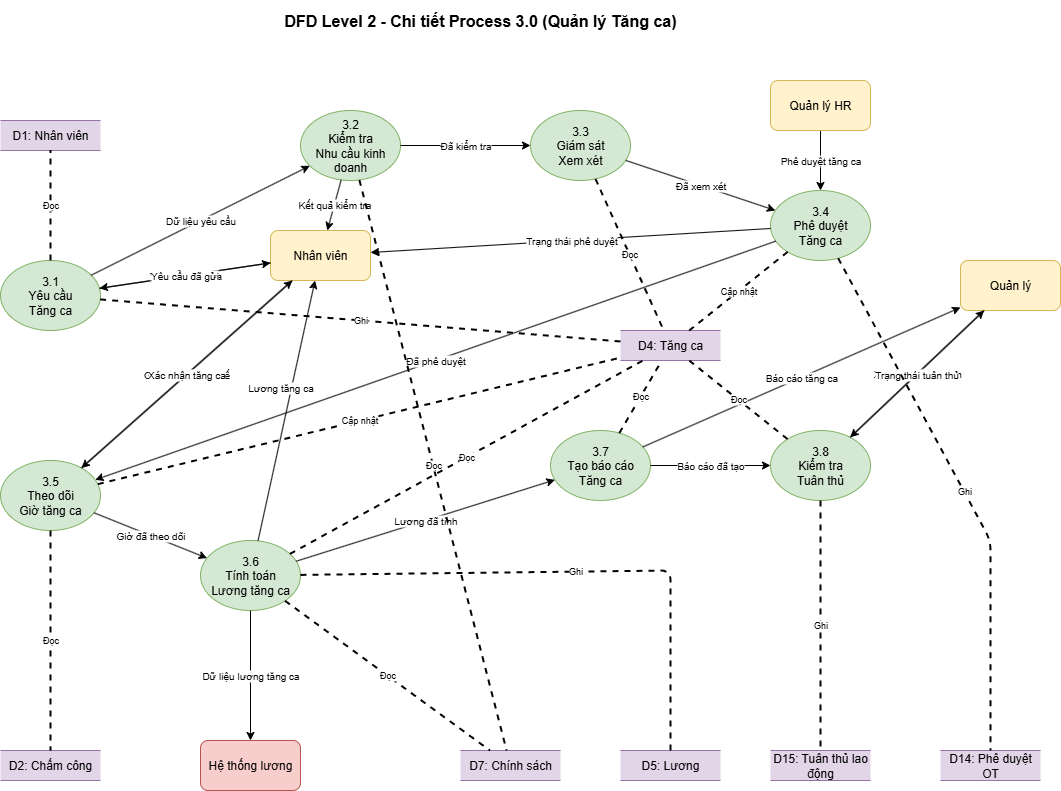

The diagram above was exported from draw.io. Its source (the exported page's mxGraphModel, read from the mxfile embedded in the PNG):
<mxGraphModel dx="1426" dy="1775" grid="1" gridSize="10" guides="1" tooltips="1" connect="1" arrows="1" fold="1" page="1" pageScale="1" pageWidth="1400" pageHeight="900" math="0" shadow="0">
  <root>
    <mxCell id="0" />
    <mxCell id="1" parent="0" />
    <mxCell id="title5" value="DFD Level 2 - Chi tiết Process 3.0 (Quản lý Tăng ca)" style="text;html=1;strokeColor=none;fillColor=none;align=center;verticalAlign=middle;whiteSpace=wrap;rounded=0;fontSize=16;fontStyle=1;" parent="1" vertex="1">
      <mxGeometry x="410" y="-70" width="500" height="40" as="geometry" />
    </mxCell>
    <mxCell id="employee5" value="Nhân viên" style="rounded=1;whiteSpace=wrap;html=1;fillColor=#fff2cc;strokeColor=#d6b656;" parent="1" vertex="1">
      <mxGeometry x="450" y="160" width="100" height="50" as="geometry" />
    </mxCell>
    <mxCell id="manager5" value="Quản lý" style="rounded=1;whiteSpace=wrap;html=1;fillColor=#fff2cc;strokeColor=#d6b656;" parent="1" vertex="1">
      <mxGeometry x="1140" y="190" width="100" height="50" as="geometry" />
    </mxCell>
    <mxCell id="payroll5" value="Hệ thống lương" style="rounded=1;whiteSpace=wrap;html=1;fillColor=#f8cecc;strokeColor=#b85450;" parent="1" vertex="1">
      <mxGeometry x="380" y="670" width="100" height="50" as="geometry" />
    </mxCell>
    <mxCell id="p31" value="3.1&lt;br&gt;Yêu cầu&lt;br&gt;Tăng ca" style="ellipse;whiteSpace=wrap;html=1;fillColor=#d5e8d4;strokeColor=#82b366;" parent="1" vertex="1">
      <mxGeometry x="180" y="190" width="100" height="70" as="geometry" />
    </mxCell>
    <mxCell id="p32" value="3.2&lt;br&gt;Kiểm tra&lt;br&gt;Nhu cầu kinh doanh" style="ellipse;whiteSpace=wrap;html=1;fillColor=#d5e8d4;strokeColor=#82b366;" parent="1" vertex="1">
      <mxGeometry x="480" y="40" width="100" height="70" as="geometry" />
    </mxCell>
    <mxCell id="p33" value="3.3&lt;br&gt;Giám sát&lt;br&gt;Xem xét" style="ellipse;whiteSpace=wrap;html=1;fillColor=#d5e8d4;strokeColor=#82b366;" parent="1" vertex="1">
      <mxGeometry x="710" y="40" width="100" height="70" as="geometry" />
    </mxCell>
    <mxCell id="p34" value="3.4&lt;br&gt;Phê duyệt&lt;br&gt;Tăng ca" style="ellipse;whiteSpace=wrap;html=1;fillColor=#d5e8d4;strokeColor=#82b366;" parent="1" vertex="1">
      <mxGeometry x="950" y="120" width="100" height="70" as="geometry" />
    </mxCell>
    <mxCell id="p35" value="3.5&lt;br&gt;Theo dõi&lt;br&gt;Giờ tăng ca" style="ellipse;whiteSpace=wrap;html=1;fillColor=#d5e8d4;strokeColor=#82b366;" parent="1" vertex="1">
      <mxGeometry x="180" y="390" width="100" height="70" as="geometry" />
    </mxCell>
    <mxCell id="p36" value="3.6&lt;br&gt;Tính toán&lt;br&gt;Lương tăng ca" style="ellipse;whiteSpace=wrap;html=1;fillColor=#d5e8d4;strokeColor=#82b366;" parent="1" vertex="1">
      <mxGeometry x="380" y="470" width="100" height="70" as="geometry" />
    </mxCell>
    <mxCell id="p37" value="3.7&lt;br&gt;Tạo báo cáo&lt;br&gt;Tăng ca" style="ellipse;whiteSpace=wrap;html=1;fillColor=#d5e8d4;strokeColor=#82b366;" parent="1" vertex="1">
      <mxGeometry x="730" y="360" width="100" height="70" as="geometry" />
    </mxCell>
    <mxCell id="p38" value="3.8&lt;br&gt;Kiểm tra&lt;br&gt;Tuân thủ" style="ellipse;whiteSpace=wrap;html=1;fillColor=#d5e8d4;strokeColor=#82b366;" parent="1" vertex="1">
      <mxGeometry x="950" y="360" width="100" height="70" as="geometry" />
    </mxCell>
    <mxCell id="d1_5" value="D1: Nhân viên" style="shape=partialRectangle;whiteSpace=wrap;html=1;left=0;right=0;fillColor=#e1d5e7;strokeColor=#9673a6;" parent="1" vertex="1">
      <mxGeometry x="180" y="50" width="100" height="30" as="geometry" />
    </mxCell>
    <mxCell id="d2_5" value="D2: Chấm công" style="shape=partialRectangle;whiteSpace=wrap;html=1;left=0;right=0;fillColor=#e1d5e7;strokeColor=#9673a6;" parent="1" vertex="1">
      <mxGeometry x="180" y="680" width="100" height="30" as="geometry" />
    </mxCell>
    <mxCell id="d4_5" value="D4: Tăng ca" style="shape=partialRectangle;whiteSpace=wrap;html=1;left=0;right=0;fillColor=#e1d5e7;strokeColor=#9673a6;" parent="1" vertex="1">
      <mxGeometry x="800" y="260" width="100" height="30" as="geometry" />
    </mxCell>
    <mxCell id="d7_5" value="D7: Chính sách" style="shape=partialRectangle;whiteSpace=wrap;html=1;left=0;right=0;fillColor=#e1d5e7;strokeColor=#9673a6;" parent="1" vertex="1">
      <mxGeometry x="640" y="680" width="100" height="30" as="geometry" />
    </mxCell>
    <mxCell id="d5_5" value="D5: Lương" style="shape=partialRectangle;whiteSpace=wrap;html=1;left=0;right=0;fillColor=#e1d5e7;strokeColor=#9673a6;" parent="1" vertex="1">
      <mxGeometry x="800" y="680" width="100" height="30" as="geometry" />
    </mxCell>
    <mxCell id="d14_5" value="D14: Phê duyệt OT" style="shape=partialRectangle;whiteSpace=wrap;html=1;left=0;right=0;fillColor=#e1d5e7;strokeColor=#9673a6;" parent="1" vertex="1">
      <mxGeometry x="1120" y="680" width="100" height="30" as="geometry" />
    </mxCell>
    <mxCell id="d15_5" value="D15: Tuân thủ lao động" style="shape=partialRectangle;whiteSpace=wrap;html=1;left=0;right=0;fillColor=#e1d5e7;strokeColor=#9673a6;" parent="1" vertex="1">
      <mxGeometry x="950" y="680" width="100" height="30" as="geometry" />
    </mxCell>
    <mxCell id="flow91" value="Yêu cầu tăng ca" style="endArrow=classic;html=1;fontSize=10;" parent="1" source="employee5" target="p31" edge="1">
      <mxGeometry width="50" height="50" relative="1" as="geometry">
        <mxPoint x="190" y="200" as="sourcePoint" />
        <mxPoint x="300" y="180" as="targetPoint" />
      </mxGeometry>
    </mxCell>
    <mxCell id="flow92" value="Dữ liệu yêu cầu" style="endArrow=classic;html=1;fontSize=10;" parent="1" source="p31" target="p32" edge="1">
      <mxGeometry width="50" height="50" relative="1" as="geometry">
        <mxPoint x="400" y="185" as="sourcePoint" />
        <mxPoint x="700" y="185" as="targetPoint" />
      </mxGeometry>
    </mxCell>
    <mxCell id="flow93" value="Đã kiểm tra" style="endArrow=classic;html=1;fontSize=10;" parent="1" source="p32" target="p33" edge="1">
      <mxGeometry width="50" height="50" relative="1" as="geometry">
        <mxPoint x="600" y="185" as="sourcePoint" />
        <mxPoint x="800" y="185" as="targetPoint" />
      </mxGeometry>
    </mxCell>
    <mxCell id="flow94" value="Đã xem xét" style="endArrow=classic;html=1;fontSize=10;" parent="1" source="p33" target="p34" edge="1">
      <mxGeometry width="50" height="50" relative="1" as="geometry">
        <mxPoint x="800" y="185" as="sourcePoint" />
        <mxPoint x="900" y="185" as="targetPoint" />
      </mxGeometry>
    </mxCell>
    <mxCell id="flow95" value="Đã phê duyệt" style="endArrow=classic;html=1;fontSize=10;" parent="1" source="p34" target="p35" edge="1">
      <mxGeometry width="50" height="50" relative="1" as="geometry">
        <mxPoint x="950" y="220" as="sourcePoint" />
        <mxPoint x="350" y="350" as="targetPoint" />
      </mxGeometry>
    </mxCell>
    <mxCell id="flow96" value="Giờ đã theo dõi" style="endArrow=classic;html=1;fontSize=10;" parent="1" source="p35" target="p36" edge="1">
      <mxGeometry width="50" height="50" relative="1" as="geometry">
        <mxPoint x="400" y="385" as="sourcePoint" />
        <mxPoint x="550" y="385" as="targetPoint" />
      </mxGeometry>
    </mxCell>
    <mxCell id="flow97" value="Lương đã tính" style="endArrow=classic;html=1;fontSize=10;" parent="1" source="p36" target="p37" edge="1">
      <mxGeometry width="50" height="50" relative="1" as="geometry">
        <mxPoint x="600" y="385" as="sourcePoint" />
        <mxPoint x="700" y="385" as="targetPoint" />
      </mxGeometry>
    </mxCell>
    <mxCell id="flow98" value="Báo cáo đã tạo" style="endArrow=classic;html=1;fontSize=10;" parent="1" source="p37" target="p38" edge="1">
      <mxGeometry width="50" height="50" relative="1" as="geometry">
        <mxPoint x="800" y="385" as="sourcePoint" />
        <mxPoint x="900" y="385" as="targetPoint" />
      </mxGeometry>
    </mxCell>
    <mxCell id="flow99" value="Giờ tăng ca thực tế" style="endArrow=classic;html=1;fontSize=10;" parent="1" source="employee5" target="p35" edge="1">
      <mxGeometry width="50" height="50" relative="1" as="geometry">
        <mxPoint x="180" y="220" as="sourcePoint" />
        <mxPoint x="320" y="370" as="targetPoint" />
      </mxGeometry>
    </mxCell>
    <mxCell id="flow101" value="Phê duyệt tăng ca" style="endArrow=classic;html=1;fontSize=10;" parent="1" source="YriQk-0LTPMJDUiLfNCv-1" target="p34" edge="1">
      <mxGeometry width="50" height="50" relative="1" as="geometry">
        <mxPoint x="1080" y="60" as="sourcePoint" />
        <mxPoint x="920" y="220" as="targetPoint" />
      </mxGeometry>
    </mxCell>
    <mxCell id="flow102" value="Xem xét chính sách" style="endArrow=classic;html=1;fontSize=10;" parent="1" source="manager5" target="p38" edge="1">
      <mxGeometry width="50" height="50" relative="1" as="geometry">
        <mxPoint x="1220" y="220" as="sourcePoint" />
        <mxPoint x="920" y="420" as="targetPoint" />
      </mxGeometry>
    </mxCell>
    <mxCell id="flow103" value="Dữ liệu lương tăng ca" style="endArrow=classic;html=1;fontSize=10;" parent="1" source="p36" target="payroll5" edge="1">
      <mxGeometry width="50" height="50" relative="1" as="geometry">
        <mxPoint x="620" y="460" as="sourcePoint" />
        <mxPoint x="1220" y="420" as="targetPoint" />
      </mxGeometry>
    </mxCell>
    <mxCell id="flow104" value="Yêu cầu đã gửi" style="endArrow=classic;html=1;fontSize=10;" parent="1" source="p31" target="employee5" edge="1">
      <mxGeometry width="50" height="50" relative="1" as="geometry">
        <mxPoint x="300" y="170" as="sourcePoint" />
        <mxPoint x="180" y="210" as="targetPoint" />
      </mxGeometry>
    </mxCell>
    <mxCell id="flow105" value="Kết quả kiểm tra" style="endArrow=classic;html=1;fontSize=10;" parent="1" source="p32" target="employee5" edge="1">
      <mxGeometry width="50" height="50" relative="1" as="geometry">
        <mxPoint x="500" y="170" as="sourcePoint" />
        <mxPoint x="180" y="190" as="targetPoint" />
      </mxGeometry>
    </mxCell>
    <mxCell id="flow107" value="Trạng thái phê duyệt" style="endArrow=classic;html=1;fontSize=10;" parent="1" source="p34" target="employee5" edge="1">
      <mxGeometry width="50" height="50" relative="1" as="geometry">
        <mxPoint x="900" y="170" as="sourcePoint" />
        <mxPoint x="180" y="180" as="targetPoint" />
      </mxGeometry>
    </mxCell>
    <mxCell id="flow108" value="Xác nhận tăng ca" style="endArrow=classic;html=1;fontSize=10;" parent="1" source="p35" target="employee5" edge="1">
      <mxGeometry width="50" height="50" relative="1" as="geometry">
        <mxPoint x="300" y="360" as="sourcePoint" />
        <mxPoint x="180" y="240" as="targetPoint" />
      </mxGeometry>
    </mxCell>
    <mxCell id="flow109" value="Lương tăng ca" style="endArrow=classic;html=1;fontSize=10;" parent="1" source="p36" target="employee5" edge="1">
      <mxGeometry x="0.1633" y="11" width="50" height="50" relative="1" as="geometry">
        <mxPoint x="500" y="360" as="sourcePoint" />
        <mxPoint x="180" y="260" as="targetPoint" />
        <mxPoint as="offset" />
      </mxGeometry>
    </mxCell>
    <mxCell id="flow110" value="Báo cáo tăng ca" style="endArrow=classic;html=1;fontSize=10;" parent="1" source="p37" target="manager5" edge="1">
      <mxGeometry width="50" height="50" relative="1" as="geometry">
        <mxPoint x="800" y="360" as="sourcePoint" />
        <mxPoint x="1220" y="240" as="targetPoint" />
      </mxGeometry>
    </mxCell>
    <mxCell id="flow111" value="Trạng thái tuân thủ" style="endArrow=classic;html=1;fontSize=10;" parent="1" source="p38" target="manager5" edge="1">
      <mxGeometry width="50" height="50" relative="1" as="geometry">
        <mxPoint x="900" y="360" as="sourcePoint" />
        <mxPoint x="1220" y="260" as="targetPoint" />
      </mxGeometry>
    </mxCell>
    <mxCell id="ds61" value="Đọc" style="endArrow=none;dashed=1;html=1;strokeWidth=2;fontSize=9;" parent="1" source="p31" target="d1_5" edge="1">
      <mxGeometry width="50" height="50" relative="1" as="geometry">
        <mxPoint x="350" y="220" as="sourcePoint" />
        <mxPoint x="350" y="600" as="targetPoint" />
      </mxGeometry>
    </mxCell>
    <mxCell id="ds62" value="Ghi" style="endArrow=none;dashed=1;html=1;strokeWidth=2;fontSize=9;" parent="1" source="p31" target="d4_5" edge="1">
      <mxGeometry width="50" height="50" relative="1" as="geometry">
        <mxPoint x="370" y="220" as="sourcePoint" />
        <mxPoint x="750" y="600" as="targetPoint" />
      </mxGeometry>
    </mxCell>
    <mxCell id="ds63" value="Đọc" style="endArrow=none;dashed=1;html=1;strokeWidth=2;fontSize=9;" parent="1" source="p32" target="d7_5" edge="1">
      <mxGeometry width="50" height="50" relative="1" as="geometry">
        <mxPoint x="550" y="220" as="sourcePoint" />
        <mxPoint x="950" y="600" as="targetPoint" />
      </mxGeometry>
    </mxCell>
    <mxCell id="ds64" value="Đọc" style="endArrow=none;dashed=1;html=1;strokeWidth=2;fontSize=9;" parent="1" source="p33" target="d4_5" edge="1">
      <mxGeometry width="50" height="50" relative="1" as="geometry">
        <mxPoint x="750" y="220" as="sourcePoint" />
        <mxPoint x="750" y="600" as="targetPoint" />
      </mxGeometry>
    </mxCell>
    <mxCell id="ds65" value="Cập nhật" style="endArrow=none;dashed=1;html=1;strokeWidth=2;fontSize=9;" parent="1" source="p34" target="d4_5" edge="1">
      <mxGeometry width="50" height="50" relative="1" as="geometry">
        <mxPoint x="950" y="220" as="sourcePoint" />
        <mxPoint x="770" y="600" as="targetPoint" />
      </mxGeometry>
    </mxCell>
    <mxCell id="ds66" value="Ghi" style="endArrow=none;dashed=1;html=1;strokeWidth=2;fontSize=9;" parent="1" source="p34" target="d14_5" edge="1">
      <mxGeometry width="50" height="50" relative="1" as="geometry">
        <mxPoint x="970" y="220" as="sourcePoint" />
        <mxPoint x="1350" y="600" as="targetPoint" />
        <Array as="points">
          <mxPoint x="1170" y="470" />
        </Array>
      </mxGeometry>
    </mxCell>
    <mxCell id="ds67" value="Đọc" style="endArrow=none;dashed=1;html=1;strokeWidth=2;fontSize=9;" parent="1" source="p35" target="d2_5" edge="1">
      <mxGeometry width="50" height="50" relative="1" as="geometry">
        <mxPoint x="350" y="420" as="sourcePoint" />
        <mxPoint x="550" y="600" as="targetPoint" />
      </mxGeometry>
    </mxCell>
    <mxCell id="ds68" value="Cập nhật" style="endArrow=none;dashed=1;html=1;strokeWidth=2;fontSize=9;" parent="1" source="p35" target="d4_5" edge="1">
      <mxGeometry width="50" height="50" relative="1" as="geometry">
        <mxPoint x="370" y="420" as="sourcePoint" />
        <mxPoint x="770" y="600" as="targetPoint" />
      </mxGeometry>
    </mxCell>
    <mxCell id="ds69" value="Đọc" style="endArrow=none;dashed=1;html=1;strokeWidth=2;fontSize=9;" parent="1" source="p36" target="d4_5" edge="1">
      <mxGeometry width="50" height="50" relative="1" as="geometry">
        <mxPoint x="550" y="420" as="sourcePoint" />
        <mxPoint x="750" y="600" as="targetPoint" />
      </mxGeometry>
    </mxCell>
    <mxCell id="ds70" value="Đọc" style="endArrow=none;dashed=1;html=1;strokeWidth=2;fontSize=9;" parent="1" source="p36" target="d7_5" edge="1">
      <mxGeometry width="50" height="50" relative="1" as="geometry">
        <mxPoint x="570" y="420" as="sourcePoint" />
        <mxPoint x="950" y="600" as="targetPoint" />
      </mxGeometry>
    </mxCell>
    <mxCell id="ds71" value="Ghi" style="endArrow=none;dashed=1;html=1;strokeWidth=2;fontSize=9;" parent="1" source="p36" target="d5_5" edge="1">
      <mxGeometry width="50" height="50" relative="1" as="geometry">
        <mxPoint x="590" y="420" as="sourcePoint" />
        <mxPoint x="1150" y="600" as="targetPoint" />
        <Array as="points">
          <mxPoint x="850" y="500" />
        </Array>
      </mxGeometry>
    </mxCell>
    <mxCell id="ds72" value="Đọc" style="endArrow=none;dashed=1;html=1;strokeWidth=2;fontSize=9;" parent="1" source="p37" target="d4_5" edge="1">
      <mxGeometry width="50" height="50" relative="1" as="geometry">
        <mxPoint x="750" y="420" as="sourcePoint" />
        <mxPoint x="750" y="600" as="targetPoint" />
      </mxGeometry>
    </mxCell>
    <mxCell id="ds73" value="Đọc" style="endArrow=none;dashed=1;html=1;strokeWidth=2;fontSize=9;" parent="1" source="p38" target="d4_5" edge="1">
      <mxGeometry width="50" height="50" relative="1" as="geometry">
        <mxPoint x="950" y="420" as="sourcePoint" />
        <mxPoint x="750" y="600" as="targetPoint" />
      </mxGeometry>
    </mxCell>
    <mxCell id="ds74" value="Ghi" style="endArrow=none;dashed=1;html=1;strokeWidth=2;fontSize=9;" parent="1" source="p38" target="d15_5" edge="1">
      <mxGeometry width="50" height="50" relative="1" as="geometry">
        <mxPoint x="970" y="420" as="sourcePoint" />
        <mxPoint x="350" y="680" as="targetPoint" />
      </mxGeometry>
    </mxCell>
    <mxCell id="YriQk-0LTPMJDUiLfNCv-1" value="Quản lý HR" style="rounded=1;whiteSpace=wrap;html=1;fillColor=#fff2cc;strokeColor=#d6b656;" parent="1" vertex="1">
      <mxGeometry x="950" y="10" width="100" height="50" as="geometry" />
    </mxCell>
  </root>
</mxGraphModel>